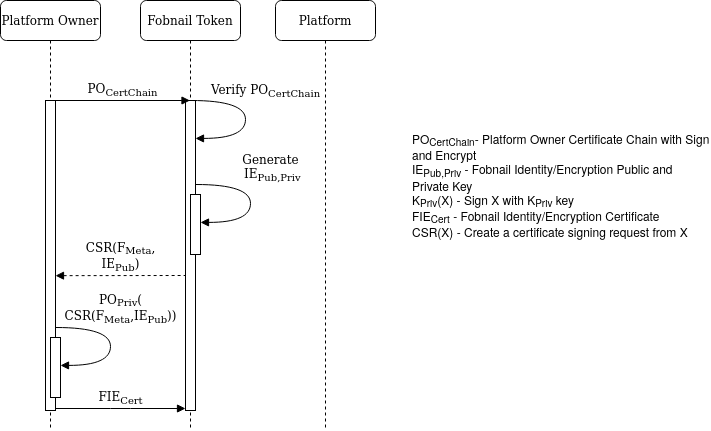

The diagram above was exported from draw.io. Its source (the exported page's mxGraphModel, read from the mxfile embedded in the PNG):
<mxGraphModel dx="1367" dy="920" grid="1" gridSize="5" guides="1" tooltips="1" connect="1" arrows="1" fold="1" page="1" pageScale="1" pageWidth="850" pageHeight="1100" math="0" shadow="0">
  <root>
    <mxCell id="sGokzNE7SzrPNb5FnTDb-0" />
    <mxCell id="sGokzNE7SzrPNb5FnTDb-1" parent="sGokzNE7SzrPNb5FnTDb-0" />
    <mxCell id="sGokzNE7SzrPNb5FnTDb-2" value="Platform Owner&lt;span style=&quot;color: rgba(0 , 0 , 0 , 0) ; font-family: monospace ; font-size: 0px&quot;&gt;%3CmxGraphModel%3E%3Croot%3E%3CmxCell%20id%3D%220%22%2F%3E%3CmxCell%20id%3D%221%22%20parent%3D%220%22%2F%3E%3CmxCell%20id%3D%222%22%20value%3D%22%3AObject%22%20style%3D%22shape%3DumlLifeline%3Bperimeter%3DlifelinePerimeter%3BwhiteSpace%3Dwrap%3Bhtml%3D1%3Bcontainer%3D1%3Bcollapsible%3D0%3BrecursiveResize%3D0%3BoutlineConnect%3D0%3Brounded%3D1%3Bshadow%3D0%3Bcomic%3D0%3BlabelBackgroundColor%3Dnone%3BstrokeWidth%3D1%3BfontFamily%3DVerdana%3BfontSize%3D12%3Balign%3Dcenter%3B%22%20vertex%3D%221%22%20parent%3D%221%22%3E%3CmxGeometry%20x%3D%22110%22%20y%3D%2290%22%20width%3D%22100%22%20height%3D%22580%22%20as%3D%22geometry%22%2F%3E%3C%2FmxCell%3E%3CmxCell%20id%3D%223%22%20value%3D%22%22%20style%3D%22html%3D1%3Bpoints%3D%5B%5D%3Bperimeter%3DorthogonalPerimeter%3Brounded%3D0%3Bshadow%3D0%3Bcomic%3D0%3BlabelBackgroundColor%3Dnone%3BstrokeWidth%3D1%3BfontFamily%3DVerdana%3BfontSize%3D12%3Balign%3Dcenter%3B%22%20vertex%3D%221%22%20parent%3D%222%22%3E%3CmxGeometry%20x%3D%2245%22%20y%3D%22100%22%20width%3D%2210%22%20height%3D%22440%22%20as%3D%22geometry%22%2F%3E%3C%2FmxCell%3E%3C%2Froot%3E%3C%2FmxGraphModel%3E&lt;/span&gt;" style="shape=umlLifeline;perimeter=lifelinePerimeter;whiteSpace=wrap;html=1;container=1;collapsible=0;recursiveResize=0;outlineConnect=0;rounded=1;shadow=0;comic=0;labelBackgroundColor=none;strokeWidth=1;fontFamily=Verdana;fontSize=12;align=center;" parent="sGokzNE7SzrPNb5FnTDb-1" vertex="1">
      <mxGeometry x="80" y="60" width="100" height="430" as="geometry" />
    </mxCell>
    <mxCell id="sGokzNE7SzrPNb5FnTDb-3" value="" style="html=1;points=[];perimeter=orthogonalPerimeter;rounded=0;shadow=0;comic=0;labelBackgroundColor=none;strokeWidth=1;fontFamily=Verdana;fontSize=12;align=center;" parent="sGokzNE7SzrPNb5FnTDb-2" vertex="1">
      <mxGeometry x="45" y="100" width="10" height="310" as="geometry" />
    </mxCell>
    <mxCell id="sGokzNE7SzrPNb5FnTDb-4" value="Fobnail Token" style="shape=umlLifeline;perimeter=lifelinePerimeter;whiteSpace=wrap;html=1;container=1;collapsible=0;recursiveResize=0;outlineConnect=0;rounded=1;shadow=0;comic=0;labelBackgroundColor=none;strokeWidth=1;fontFamily=Verdana;fontSize=12;align=center;" parent="sGokzNE7SzrPNb5FnTDb-1" vertex="1">
      <mxGeometry x="220" y="60" width="100" height="430" as="geometry" />
    </mxCell>
    <mxCell id="Aa4v8RxexQ9RPCESyZrU-0" value="" style="html=1;points=[];perimeter=orthogonalPerimeter;rounded=0;shadow=0;comic=0;labelBackgroundColor=none;strokeWidth=1;fontFamily=Verdana;fontSize=12;align=center;" parent="sGokzNE7SzrPNb5FnTDb-4" vertex="1">
      <mxGeometry x="45" y="100" width="10" height="310" as="geometry" />
    </mxCell>
    <mxCell id="sGokzNE7SzrPNb5FnTDb-5" value="" style="html=1;points=[];perimeter=orthogonalPerimeter;rounded=0;shadow=0;comic=0;labelBackgroundColor=none;strokeWidth=1;fontFamily=Verdana;fontSize=12;align=center;" parent="sGokzNE7SzrPNb5FnTDb-4" vertex="1">
      <mxGeometry x="50" y="194" width="10" height="60" as="geometry" />
    </mxCell>
    <mxCell id="5obG2U0ebIuNy08Hc7NJ-1" value="Platform" style="shape=umlLifeline;perimeter=lifelinePerimeter;whiteSpace=wrap;html=1;container=1;collapsible=0;recursiveResize=0;outlineConnect=0;rounded=1;shadow=0;comic=0;labelBackgroundColor=none;strokeWidth=1;fontFamily=Verdana;fontSize=12;align=center;" parent="sGokzNE7SzrPNb5FnTDb-1" vertex="1">
      <mxGeometry x="355" y="60" width="100" height="430" as="geometry" />
    </mxCell>
    <mxCell id="WLCGVGU76Mzy5TmnFMQR-0" value="PO&lt;sub&gt;CertChain&lt;/sub&gt;" style="html=1;verticalAlign=bottom;endArrow=block;labelBackgroundColor=none;fontFamily=Verdana;fontSize=12;edgeStyle=elbowEdgeStyle;elbow=vertical;" parent="sGokzNE7SzrPNb5FnTDb-1" target="sGokzNE7SzrPNb5FnTDb-4" edge="1">
      <mxGeometry relative="1" as="geometry">
        <mxPoint x="135" y="160" as="sourcePoint" />
        <mxPoint x="265" y="160" as="targetPoint" />
      </mxGeometry>
    </mxCell>
    <mxCell id="Bg8NWnPufY1oogoNhoUS-0" value="Generate&lt;br&gt;&lt;div&gt;&amp;nbsp;IE&lt;sub&gt;Pub,Priv&lt;/sub&gt;&lt;/div&gt;" style="html=1;verticalAlign=bottom;endArrow=block;labelBackgroundColor=none;fontFamily=Verdana;fontSize=12;elbow=vertical;edgeStyle=orthogonalEdgeStyle;curved=1;entryX=1;entryY=0.286;entryPerimeter=0;exitX=1.038;exitY=0.345;exitPerimeter=0;" parent="sGokzNE7SzrPNb5FnTDb-1" edge="1">
      <mxGeometry x="-0.2195" y="20" relative="1" as="geometry">
        <mxPoint x="275.3800000000001" y="243.9999999999999" as="sourcePoint" />
        <mxPoint x="280" y="281.91999999999996" as="targetPoint" />
        <Array as="points">
          <mxPoint x="330" y="243.89999999999998" />
          <mxPoint x="330" y="281.9" />
        </Array>
        <mxPoint as="offset" />
      </mxGeometry>
    </mxCell>
    <mxCell id="7bEVKa10oQtvRoqCqMTp-0" value="Verify PO&lt;sub&gt;CertChain&lt;/sub&gt;" style="html=1;verticalAlign=bottom;endArrow=block;labelBackgroundColor=none;fontFamily=Verdana;fontSize=12;elbow=vertical;edgeStyle=orthogonalEdgeStyle;curved=1;entryX=1;entryY=0.286;entryPerimeter=0;exitX=1.038;exitY=0.345;exitPerimeter=0;" parent="sGokzNE7SzrPNb5FnTDb-1" edge="1">
      <mxGeometry x="-0.2195" y="20" relative="1" as="geometry">
        <mxPoint x="270.3800000000001" y="159.9999999999999" as="sourcePoint" />
        <mxPoint x="275" y="197.91999999999996" as="targetPoint" />
        <Array as="points">
          <mxPoint x="325" y="159.89999999999998" />
          <mxPoint x="325" y="197.89999999999998" />
        </Array>
        <mxPoint as="offset" />
      </mxGeometry>
    </mxCell>
    <mxCell id="dzlQrn_H8yBoHswAh8oX-0" value="&lt;span style=&quot;font-family: &amp;#34;verdana&amp;#34;&quot;&gt;CSR&lt;/span&gt;&lt;span style=&quot;font-family: &amp;#34;verdana&amp;#34;&quot;&gt;(F&lt;/span&gt;&lt;sub style=&quot;font-family: &amp;#34;verdana&amp;#34;&quot;&gt;Meta&lt;/sub&gt;&lt;span style=&quot;font-family: &amp;#34;verdana&amp;#34;&quot;&gt;, &lt;br&gt;&lt;/span&gt;&lt;span style=&quot;font-family: &amp;#34;verdana&amp;#34;&quot;&gt;IE&lt;/span&gt;&lt;sub style=&quot;font-family: &amp;#34;verdana&amp;#34;&quot;&gt;Pub&lt;/sub&gt;&lt;span style=&quot;font-family: &amp;#34;verdana&amp;#34;&quot;&gt;)&lt;/span&gt;" style="html=1;verticalAlign=bottom;endArrow=none;entryX=0;entryY=0;labelBackgroundColor=none;fontFamily=Verdana;fontSize=12;edgeStyle=elbowEdgeStyle;elbow=vertical;startArrow=block;startFill=1;endFill=0;dashed=1;" parent="sGokzNE7SzrPNb5FnTDb-1" edge="1">
      <mxGeometry relative="1" as="geometry">
        <mxPoint x="135" y="335.17" as="sourcePoint" />
        <mxPoint x="265" y="335.17" as="targetPoint" />
      </mxGeometry>
    </mxCell>
    <mxCell id="dzlQrn_H8yBoHswAh8oX-1" value="" style="html=1;points=[];perimeter=orthogonalPerimeter;rounded=0;shadow=0;comic=0;labelBackgroundColor=none;strokeWidth=1;fontFamily=Verdana;fontSize=12;align=center;" parent="sGokzNE7SzrPNb5FnTDb-1" vertex="1">
      <mxGeometry x="130" y="397" width="10" height="60" as="geometry" />
    </mxCell>
    <mxCell id="dzlQrn_H8yBoHswAh8oX-2" value="&lt;div&gt;PO&lt;sub&gt;Priv&lt;/sub&gt;(&lt;/div&gt;&lt;div&gt;CSR(F&lt;sub&gt;Meta&lt;/sub&gt;,IE&lt;sub&gt;Pub&lt;/sub&gt;))&lt;/div&gt;" style="html=1;verticalAlign=bottom;endArrow=block;labelBackgroundColor=none;fontFamily=Verdana;fontSize=12;elbow=vertical;edgeStyle=orthogonalEdgeStyle;curved=1;entryX=1;entryY=0.286;entryPerimeter=0;exitX=1.038;exitY=0.345;exitPerimeter=0;" parent="sGokzNE7SzrPNb5FnTDb-1" edge="1">
      <mxGeometry x="-0.2334" y="10" relative="1" as="geometry">
        <mxPoint x="135.3800000000001" y="386.9999999999999" as="sourcePoint" />
        <mxPoint x="140" y="424.91999999999996" as="targetPoint" />
        <Array as="points">
          <mxPoint x="190" y="386.9" />
          <mxPoint x="190" y="424.9" />
        </Array>
        <mxPoint as="offset" />
      </mxGeometry>
    </mxCell>
    <mxCell id="dzlQrn_H8yBoHswAh8oX-5" value="FIE&lt;sub&gt;Cert&lt;/sub&gt;" style="html=1;verticalAlign=bottom;endArrow=block;entryX=0;entryY=0;labelBackgroundColor=none;fontFamily=Verdana;fontSize=12;edgeStyle=elbowEdgeStyle;elbow=vertical;" parent="sGokzNE7SzrPNb5FnTDb-1" edge="1">
      <mxGeometry relative="1" as="geometry">
        <mxPoint x="135" y="468" as="sourcePoint" />
        <mxPoint x="265" y="468" as="targetPoint" />
      </mxGeometry>
    </mxCell>
    <mxCell id="wjtUoq2d_OhWNOE8im8O-0" value="PO&lt;sub&gt;CertChain&lt;/sub&gt;- Platform Owner Certificate Chain with Sign and Encrypt&amp;nbsp;&lt;br&gt;IE&lt;sub&gt;Pub,Priv&lt;/sub&gt;&amp;nbsp;- Fobnail Identity/Encryption Public and Private Key&lt;br&gt;K&lt;sub&gt;Priv&lt;/sub&gt;(X)&amp;nbsp;- Sign X with K&lt;sub&gt;Priv&lt;/sub&gt;&amp;nbsp;key&lt;br&gt;FIE&lt;sub&gt;Cert&lt;/sub&gt;&amp;nbsp;- Fobnail Identity/Encryption Certificate&lt;br&gt;CSR(X) - Create a certificate signing request from X" style="text;html=1;strokeColor=none;fillColor=none;align=left;verticalAlign=middle;whiteSpace=wrap;rounded=0;" parent="sGokzNE7SzrPNb5FnTDb-1" vertex="1">
      <mxGeometry x="490" y="190" width="300" height="110" as="geometry" />
    </mxCell>
  </root>
</mxGraphModel>